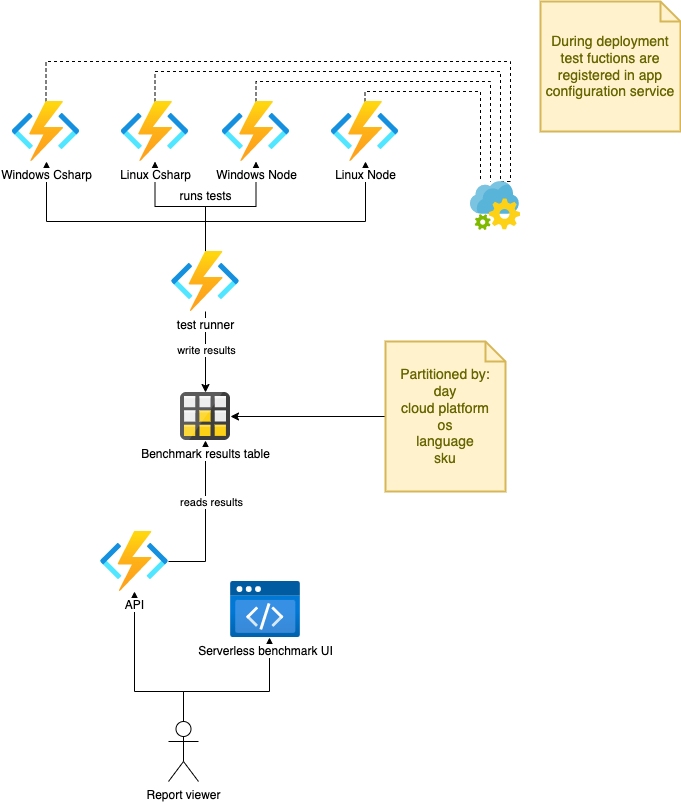

The diagram above was exported from draw.io. Its source (the exported page's mxGraphModel, read from the mxfile embedded in the PNG):
<mxGraphModel dx="775" dy="1778" grid="1" gridSize="10" guides="1" tooltips="1" connect="1" arrows="1" fold="1" page="1" pageScale="1" pageWidth="827" pageHeight="1169" math="0" shadow="0">
  <root>
    <mxCell id="0" />
    <mxCell id="1" parent="0" />
    <mxCell id="t1RAZRpnUOo8_J10rI17-14" style="edgeStyle=orthogonalEdgeStyle;rounded=0;orthogonalLoop=1;jettySize=auto;html=1;" edge="1" parent="1" source="t1RAZRpnUOo8_J10rI17-5" target="t1RAZRpnUOo8_J10rI17-6">
      <mxGeometry relative="1" as="geometry" />
    </mxCell>
    <mxCell id="t1RAZRpnUOo8_J10rI17-15" value="write results" style="edgeLabel;html=1;align=center;verticalAlign=middle;resizable=0;points=[];" vertex="1" connectable="0" parent="t1RAZRpnUOo8_J10rI17-14">
      <mxGeometry x="-0.0631" relative="1" as="geometry">
        <mxPoint as="offset" />
      </mxGeometry>
    </mxCell>
    <mxCell id="t1RAZRpnUOo8_J10rI17-20" style="edgeStyle=orthogonalEdgeStyle;rounded=0;orthogonalLoop=1;jettySize=auto;html=1;" edge="1" parent="1" source="t1RAZRpnUOo8_J10rI17-5" target="t1RAZRpnUOo8_J10rI17-16">
      <mxGeometry relative="1" as="geometry">
        <Array as="points">
          <mxPoint x="385" y="130" />
          <mxPoint x="226" y="130" />
        </Array>
      </mxGeometry>
    </mxCell>
    <mxCell id="t1RAZRpnUOo8_J10rI17-21" style="edgeStyle=orthogonalEdgeStyle;rounded=0;orthogonalLoop=1;jettySize=auto;html=1;" edge="1" parent="1" source="t1RAZRpnUOo8_J10rI17-5" target="t1RAZRpnUOo8_J10rI17-17">
      <mxGeometry relative="1" as="geometry" />
    </mxCell>
    <mxCell id="t1RAZRpnUOo8_J10rI17-22" style="edgeStyle=orthogonalEdgeStyle;rounded=0;orthogonalLoop=1;jettySize=auto;html=1;" edge="1" parent="1" source="t1RAZRpnUOo8_J10rI17-5" target="t1RAZRpnUOo8_J10rI17-18">
      <mxGeometry relative="1" as="geometry" />
    </mxCell>
    <mxCell id="t1RAZRpnUOo8_J10rI17-23" style="edgeStyle=orthogonalEdgeStyle;rounded=0;orthogonalLoop=1;jettySize=auto;html=1;" edge="1" parent="1" source="t1RAZRpnUOo8_J10rI17-5" target="t1RAZRpnUOo8_J10rI17-19">
      <mxGeometry relative="1" as="geometry">
        <Array as="points">
          <mxPoint x="385" y="130" />
          <mxPoint x="545" y="130" />
        </Array>
      </mxGeometry>
    </mxCell>
    <mxCell id="t1RAZRpnUOo8_J10rI17-5" value="test runner" style="aspect=fixed;html=1;points=[];align=center;image;fontSize=12;image=img/lib/azure2/compute/Function_Apps.svg;" vertex="1" parent="1">
      <mxGeometry x="351" y="160" width="68" height="60" as="geometry" />
    </mxCell>
    <mxCell id="t1RAZRpnUOo8_J10rI17-8" style="edgeStyle=orthogonalEdgeStyle;rounded=0;orthogonalLoop=1;jettySize=auto;html=1;" edge="1" parent="1" source="t1RAZRpnUOo8_J10rI17-7" target="t1RAZRpnUOo8_J10rI17-6">
      <mxGeometry relative="1" as="geometry" />
    </mxCell>
    <mxCell id="t1RAZRpnUOo8_J10rI17-7" value="Partitioned by:&lt;br&gt;day&lt;br&gt;cloud platform&lt;br&gt;os&lt;br&gt;language&lt;br&gt;sku" style="shape=note;strokeWidth=2;fontSize=14;size=20;whiteSpace=wrap;html=1;fillColor=#fff2cc;strokeColor=#d6b656;fontColor=#666600;" vertex="1" parent="1">
      <mxGeometry x="565" y="250" width="120" height="150" as="geometry" />
    </mxCell>
    <mxCell id="t1RAZRpnUOo8_J10rI17-10" style="edgeStyle=orthogonalEdgeStyle;rounded=0;orthogonalLoop=1;jettySize=auto;html=1;" edge="1" parent="1" source="t1RAZRpnUOo8_J10rI17-9" target="t1RAZRpnUOo8_J10rI17-1">
      <mxGeometry relative="1" as="geometry">
        <Array as="points">
          <mxPoint x="363" y="600" />
          <mxPoint x="449" y="600" />
        </Array>
      </mxGeometry>
    </mxCell>
    <mxCell id="t1RAZRpnUOo8_J10rI17-11" style="edgeStyle=orthogonalEdgeStyle;rounded=0;orthogonalLoop=1;jettySize=auto;html=1;" edge="1" parent="1" source="t1RAZRpnUOo8_J10rI17-9" target="t1RAZRpnUOo8_J10rI17-3">
      <mxGeometry relative="1" as="geometry">
        <Array as="points">
          <mxPoint x="363" y="600" />
          <mxPoint x="314" y="600" />
        </Array>
      </mxGeometry>
    </mxCell>
    <mxCell id="t1RAZRpnUOo8_J10rI17-9" value="Report viewer" style="shape=umlActor;verticalLabelPosition=bottom;verticalAlign=top;html=1;outlineConnect=0;" vertex="1" parent="1">
      <mxGeometry x="348" y="630" width="30" height="60" as="geometry" />
    </mxCell>
    <mxCell id="t1RAZRpnUOo8_J10rI17-1" value="Serverless benchmark UI" style="aspect=fixed;html=1;points=[];align=center;image;fontSize=12;image=img/lib/azure2/preview/Static_Apps.svg;" vertex="1" parent="1">
      <mxGeometry x="410" y="490" width="70" height="56.00000000000001" as="geometry" />
    </mxCell>
    <mxCell id="t1RAZRpnUOo8_J10rI17-12" style="edgeStyle=orthogonalEdgeStyle;rounded=0;orthogonalLoop=1;jettySize=auto;html=1;" edge="1" parent="1" source="t1RAZRpnUOo8_J10rI17-3" target="t1RAZRpnUOo8_J10rI17-6">
      <mxGeometry relative="1" as="geometry" />
    </mxCell>
    <mxCell id="t1RAZRpnUOo8_J10rI17-13" value="reads results" style="edgeLabel;html=1;align=center;verticalAlign=middle;resizable=0;points=[];" vertex="1" connectable="0" parent="t1RAZRpnUOo8_J10rI17-12">
      <mxGeometry y="-3" relative="1" as="geometry">
        <mxPoint x="2" y="-18" as="offset" />
      </mxGeometry>
    </mxCell>
    <mxCell id="t1RAZRpnUOo8_J10rI17-3" value="API" style="aspect=fixed;html=1;points=[];align=center;image;fontSize=12;image=img/lib/azure2/compute/Function_Apps.svg;" vertex="1" parent="1">
      <mxGeometry x="280" y="440" width="68" height="60" as="geometry" />
    </mxCell>
    <mxCell id="t1RAZRpnUOo8_J10rI17-6" value="Benchmark results table" style="sketch=0;aspect=fixed;html=1;points=[];align=center;image;fontSize=12;image=img/lib/mscae/Table_Storage.svg;" vertex="1" parent="1">
      <mxGeometry x="360" y="301" width="50" height="48" as="geometry" />
    </mxCell>
    <mxCell id="t1RAZRpnUOo8_J10rI17-31" style="edgeStyle=orthogonalEdgeStyle;rounded=0;orthogonalLoop=1;jettySize=auto;html=1;dashed=1;endArrow=none;endFill=0;" edge="1" parent="1" source="t1RAZRpnUOo8_J10rI17-16" target="t1RAZRpnUOo8_J10rI17-30">
      <mxGeometry relative="1" as="geometry">
        <Array as="points">
          <mxPoint x="226" y="-30" />
          <mxPoint x="690" y="-30" />
        </Array>
      </mxGeometry>
    </mxCell>
    <mxCell id="t1RAZRpnUOo8_J10rI17-16" value="Windows Csharp" style="aspect=fixed;html=1;points=[];align=center;image;fontSize=12;image=img/lib/azure2/compute/Function_Apps.svg;" vertex="1" parent="1">
      <mxGeometry x="191.5" y="10" width="68" height="60" as="geometry" />
    </mxCell>
    <mxCell id="t1RAZRpnUOo8_J10rI17-35" style="edgeStyle=orthogonalEdgeStyle;rounded=0;orthogonalLoop=1;jettySize=auto;html=1;entryX=0.8;entryY=0;entryDx=0;entryDy=0;entryPerimeter=0;dashed=1;endArrow=none;endFill=0;" edge="1" parent="1" source="t1RAZRpnUOo8_J10rI17-17" target="t1RAZRpnUOo8_J10rI17-30">
      <mxGeometry relative="1" as="geometry">
        <Array as="points">
          <mxPoint x="335" y="-20" />
          <mxPoint x="680" y="-20" />
          <mxPoint x="680" y="90" />
        </Array>
      </mxGeometry>
    </mxCell>
    <mxCell id="t1RAZRpnUOo8_J10rI17-17" value="Linux Csharp" style="aspect=fixed;html=1;points=[];align=center;image;fontSize=12;image=img/lib/azure2/compute/Function_Apps.svg;" vertex="1" parent="1">
      <mxGeometry x="300.5" y="10" width="68" height="60" as="geometry" />
    </mxCell>
    <mxCell id="t1RAZRpnUOo8_J10rI17-36" style="edgeStyle=orthogonalEdgeStyle;rounded=0;orthogonalLoop=1;jettySize=auto;html=1;dashed=1;endArrow=none;endFill=0;" edge="1" parent="1" source="t1RAZRpnUOo8_J10rI17-18" target="t1RAZRpnUOo8_J10rI17-30">
      <mxGeometry relative="1" as="geometry">
        <Array as="points">
          <mxPoint x="436" y="-10" />
          <mxPoint x="670" y="-10" />
        </Array>
      </mxGeometry>
    </mxCell>
    <mxCell id="t1RAZRpnUOo8_J10rI17-18" value="Windows Node" style="aspect=fixed;html=1;points=[];align=center;image;fontSize=12;image=img/lib/azure2/compute/Function_Apps.svg;" vertex="1" parent="1">
      <mxGeometry x="401.5" y="10" width="68" height="60" as="geometry" />
    </mxCell>
    <mxCell id="t1RAZRpnUOo8_J10rI17-34" style="edgeStyle=orthogonalEdgeStyle;rounded=0;orthogonalLoop=1;jettySize=auto;html=1;dashed=1;endArrow=none;endFill=0;" edge="1" parent="1" source="t1RAZRpnUOo8_J10rI17-19" target="t1RAZRpnUOo8_J10rI17-30">
      <mxGeometry relative="1" as="geometry">
        <Array as="points">
          <mxPoint x="545" />
          <mxPoint x="660" />
        </Array>
      </mxGeometry>
    </mxCell>
    <mxCell id="t1RAZRpnUOo8_J10rI17-19" value="Linux Node" style="aspect=fixed;html=1;points=[];align=center;image;fontSize=12;image=img/lib/azure2/compute/Function_Apps.svg;" vertex="1" parent="1">
      <mxGeometry x="510.5" y="10" width="68" height="60" as="geometry" />
    </mxCell>
    <mxCell id="t1RAZRpnUOo8_J10rI17-24" value="runs tests" style="text;html=1;align=center;verticalAlign=middle;resizable=0;points=[];autosize=1;strokeColor=none;fillColor=none;" vertex="1" parent="1">
      <mxGeometry x="345" y="90" width="80" height="30" as="geometry" />
    </mxCell>
    <mxCell id="t1RAZRpnUOo8_J10rI17-30" value="" style="sketch=0;aspect=fixed;html=1;points=[];align=center;image;fontSize=12;image=img/lib/mscae/App_Configuration.svg;" vertex="1" parent="1">
      <mxGeometry x="650" y="90" width="50" height="49" as="geometry" />
    </mxCell>
    <mxCell id="t1RAZRpnUOo8_J10rI17-38" value="During deployment test fuctions are registered in app configuration service" style="shape=note;strokeWidth=2;fontSize=14;size=20;whiteSpace=wrap;html=1;fillColor=#fff2cc;strokeColor=#d6b656;fontColor=#666600;" vertex="1" parent="1">
      <mxGeometry x="720" y="-90" width="140" height="130" as="geometry" />
    </mxCell>
  </root>
</mxGraphModel>